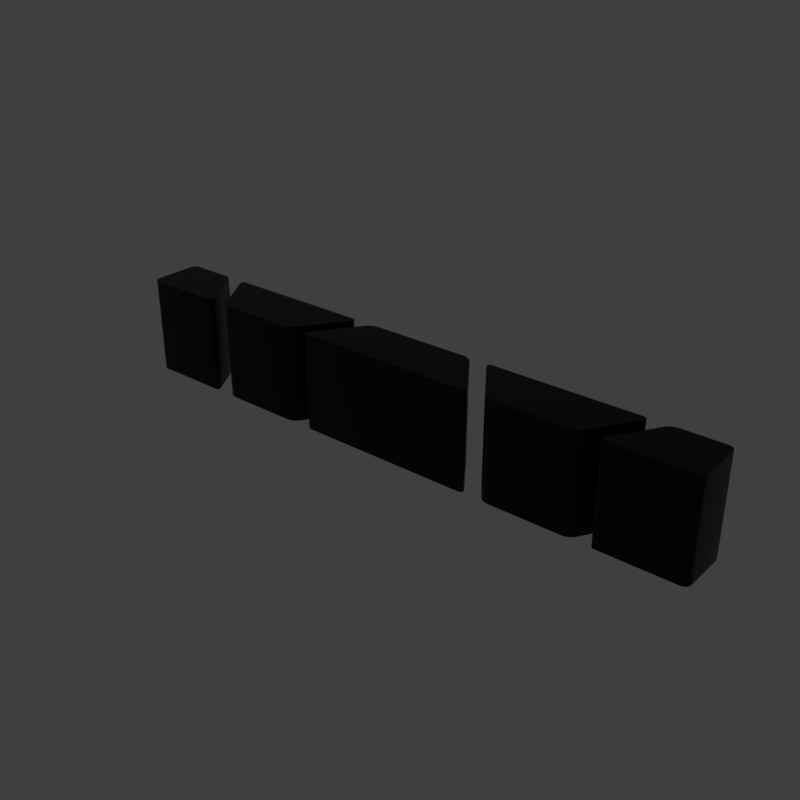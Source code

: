 # Source: diginslg.blend  (saved by Blender 2.79.6; exported with 4.5.12 LTS)
import bpy
from mathutils import Matrix  # noqa: F401  (used for matrix-valued properties, if any)

bpy.ops.wm.read_factory_settings(use_empty=True)
scene = bpy.context.scene
scene.name = 'main'

# ---- collections
col_collection_1 = bpy.data.collections.new('Collection 1'); scene.collection.children.link(col_collection_1)

# ---- materials (node trees are filled in below, after node groups)
mat_prox_alum_060 = bpy.data.materials.new('prox_alum.060')
mat_prox_alum_060.alpha_threshold = 0.0
mat_prox_alum_060.diffuse_color = (0.1933, 0.1933, 0.1933, 1.0)
mat_prox_alum_060.roughness = 0.5
mat_prox_kevlar_060 = bpy.data.materials.new('prox_kevlar.060')
mat_prox_kevlar_060.alpha_threshold = 0.0
mat_prox_kevlar_060.diffuse_color = (0.03737, 0.03737, 0.03737, 1.0)
mat_prox_kevlar_060.roughness = 0.5
mat_prox_rough_plastic_003 = bpy.data.materials.new('prox_rough_plastic.003')
mat_prox_rough_plastic_003.alpha_threshold = 0.0
mat_prox_rough_plastic_003.diffuse_color = (0.1013, 0.1013, 0.1013, 1.0)
mat_prox_rough_plastic_003.roughness = 0.5
mat_prox_easy_spec_060 = bpy.data.materials.new('prox_easy_spec.060')
mat_prox_easy_spec_060.alpha_threshold = 0.0
mat_prox_easy_spec_060.diffuse_color = (0.2791, 0.2791, 0.2791, 1.0)
mat_prox_easy_spec_060.roughness = 0.5
mat_prox_soap_058 = bpy.data.materials.new('prox_soap.058')
mat_prox_soap_058.alpha_threshold = 0.0
mat_prox_soap_058.diffuse_color = (0.8, 0.5447, 0.3018, 1.0)
mat_prox_soap_058.roughness = 0.5
mat_prox_emission_058 = bpy.data.materials.new('prox_emission.058')
mat_prox_emission_058.alpha_threshold = 0.0
mat_prox_emission_058.diffuse_color = (0.3973, 0.7023, 0.9681, 1.0)
mat_prox_emission_058.roughness = 0.5

# ---- node groups
ng_auto_smooth = bpy.data.node_groups.new('Auto Smooth', 'GeometryNodeTree')
_s = ng_auto_smooth.interface.new_socket(name='Geometry', in_out='OUTPUT', socket_type='NodeSocketGeometry')
_s = ng_auto_smooth.interface.new_socket(name='Geometry', in_out='INPUT', socket_type='NodeSocketGeometry')
_s = ng_auto_smooth.interface.new_socket(name='Angle', in_out='INPUT', socket_type='NodeSocketFloat')
_s.subtype = 'ANGLE'
_s.min_value = 0.0
_s.max_value = 3.142
ng_auto_smooth.is_modifier = True
_N = ng_auto_smooth.nodes; _L = ng_auto_smooth.links
n0 = _N.new('NodeGroupOutput'); n0.name = 'Group Output'; n0.location = (480, -100)
n1 = _N.new('NodeGroupInput'); n1.name = 'Group Input'; n1.location = (-420, -300)
n2 = _N.new('NodeGroupInput'); n2.name = 'Group Input.001'; n2.location = (-60, -100)
n3 = _N.new('GeometryNodeSetShadeSmooth'); n3.name = 'Set Shade Smooth'; n3.location = (120, -100)
n3.domain = 'EDGE'
n4 = _N.new('GeometryNodeSetShadeSmooth'); n4.name = 'Set Shade Smooth.001'; n4.location = (300, -100)
n5 = _N.new('GeometryNodeInputMeshEdgeAngle'); n5.name = 'Edge Angle'; n5.location = (-420, -220)
n6 = _N.new('GeometryNodeInputEdgeSmooth'); n6.name = 'Is Edge Smooth'; n6.location = (-60, -160)
n7 = _N.new('GeometryNodeInputShadeSmooth'); n7.name = 'Is Face Smooth'; n7.location = (-240, -340)
n8 = _N.new('FunctionNodeBooleanMath'); n8.name = 'Boolean Math'; n8.location = (-60, -220)
n9 = _N.new('FunctionNodeCompare'); n9.name = 'Compare'; n9.location = (-240, -180)
n9.operation = 'LESS_EQUAL'
_L.new(n5.outputs[0], n9.inputs[0])
_L.new(n4.outputs[0], n0.inputs[0])
_L.new(n1.outputs[1], n9.inputs[1])
_L.new(n9.outputs[0], n8.inputs[0])
_L.new(n7.outputs[0], n8.inputs[1])
_L.new(n2.outputs[0], n3.inputs[0])
_L.new(n6.outputs[0], n3.inputs[1])
_L.new(n3.outputs[0], n4.inputs[0])
_L.new(n8.outputs[0], n3.inputs[2])
n0.is_active_output = True

# ---- material node trees
mat_prox_alum_060.use_nodes = True; mat_prox_alum_060.node_tree.nodes.clear()
_N = mat_prox_alum_060.node_tree.nodes; _L = mat_prox_alum_060.node_tree.links
n0 = _N.new('ShaderNodeOutputMaterial'); n0.name = 'Material Output'; n0.location = (300, 300)
n1 = _N.new('ShaderNodeBsdfPrincipled'); n1.name = 'Principled BSDF'; n1.location = (10, 300)
n1.width = 150
n1.subsurface_method = 'BURLEY'
n1.inputs[0].default_value = (0.3217, 0.3217, 0.3217, 1.0)
n1.inputs[1].default_value = 1.0
n1.inputs[2].default_value = 0.1633
n1.inputs[3].default_value = 1.45
n1.inputs[9].default_value = (1.0, 1.0, 1.0)
n1.inputs[13].default_value = 0.119
n1.inputs[15].default_value = 0.7959
n1.inputs[16].default_value = 0.8299
n1.inputs[24].default_value = 0.1605
_L.new(n1.outputs[0], n0.inputs[0])
n0.is_active_output = True
mat_prox_kevlar_060.use_nodes = True; mat_prox_kevlar_060.node_tree.nodes.clear()
_N = mat_prox_kevlar_060.node_tree.nodes; _L = mat_prox_kevlar_060.node_tree.links
n0 = _N.new('ShaderNodeOutputMaterial'); n0.name = 'Material Output'; n0.location = (300, 300)
n1 = _N.new('ShaderNodeBsdfPrincipled'); n1.name = 'Principled BSDF'; n1.location = (10, 300)
n1.width = 150
n1.subsurface_method = 'BURLEY'
n1.inputs[0].default_value = (0.0, 0.0, 0.0, 1.0)
n1.inputs[2].default_value = 0.3401
n1.inputs[3].default_value = 1.45
n1.inputs[9].default_value = (1.0, 1.0, 1.0)
n1.inputs[13].default_value = 0.2143
_L.new(n1.outputs[0], n0.inputs[0])
n0.is_active_output = True
mat_prox_rough_plastic_003.use_nodes = True; mat_prox_rough_plastic_003.node_tree.nodes.clear()
_N = mat_prox_rough_plastic_003.node_tree.nodes; _L = mat_prox_rough_plastic_003.node_tree.links
n0 = _N.new('ShaderNodeOutputMaterial'); n0.name = 'Material Output'; n0.location = (300, 300)
n1 = _N.new('ShaderNodeBsdfPrincipled'); n1.name = 'Principled BSDF'; n1.location = (10, 300)
n1.width = 150
n1.subsurface_method = 'BURLEY'
n1.inputs[0].default_value = (0.111, 0.09, 0.07, 1.0)
n1.inputs[2].default_value = 0.3673
n1.inputs[3].default_value = 1.45
n1.inputs[9].default_value = (1.0, 1.0, 1.0)
n1.inputs[13].default_value = 0.1803
_L.new(n1.outputs[0], n0.inputs[0])
n0.is_active_output = True
mat_prox_easy_spec_060.use_nodes = True; mat_prox_easy_spec_060.node_tree.nodes.clear()
_N = mat_prox_easy_spec_060.node_tree.nodes; _L = mat_prox_easy_spec_060.node_tree.links
n0 = _N.new('ShaderNodeOutputMaterial'); n0.name = 'Material Output'; n0.location = (300, 300)
n1 = _N.new('ShaderNodeBsdfPrincipled'); n1.name = 'Principled BSDF'; n1.location = (10, 300)
n1.width = 150
n1.subsurface_method = 'BURLEY'
n1.inputs[0].default_value = (0.1372, 0.1372, 0.1372, 1.0)
n1.inputs[2].default_value = 0.2245
n1.inputs[3].default_value = 1.45
n1.inputs[9].default_value = (1.0, 1.0, 1.0)
n1.inputs[13].default_value = 0.09864
n1.inputs[19].default_value = 0.25
_L.new(n1.outputs[0], n0.inputs[0])
n0.is_active_output = True
mat_prox_soap_058.use_nodes = True; mat_prox_soap_058.node_tree.nodes.clear()
_N = mat_prox_soap_058.node_tree.nodes; _L = mat_prox_soap_058.node_tree.links
n0 = _N.new('ShaderNodeOutputMaterial'); n0.name = 'Material Output'; n0.location = (300, 300)
n1 = _N.new('ShaderNodeLayerWeight'); n1.name = 'Layer Weight.001'; n1.location = (-898, 224)
n2 = _N.new('ShaderNodeValToRGB'); n2.name = 'ColorRamp.001'; n2.location = (-744, 215)
n2.color_ramp.interpolation = 'B_SPLINE'
while len(n2.color_ramp.elements) > 1: n2.color_ramp.elements.remove(n2.color_ramp.elements[-1])
n2.color_ramp.elements[0].position = 0.0; n2.color_ramp.elements[0].color = (1.0, 0.0, 0.2363, 1.0)
_e = n2.color_ramp.elements.new(0.1477); _e.color = (0.0, 0.1135, 0.6103, 1.0)
_e = n2.color_ramp.elements.new(0.2773); _e.color = (0.2081, 0.332, 0.6265, 1.0)
_e = n2.color_ramp.elements.new(0.5); _e.color = (0.5089, 0.1741, 0.6181, 1.0)
_e = n2.color_ramp.elements.new(0.6818); _e.color = (0.7544, 0.04821, 0.0, 1.0)
_e = n2.color_ramp.elements.new(0.8511); _e.color = (0.336, 0.5043, 0.1917, 1.0)
_e = n2.color_ramp.elements.new(1.0); _e.color = (0.01772, 0.3483, 1.0, 1.0)
n3 = _N.new('ShaderNodeMix'); n3.name = 'Mix.001'; n3.location = (-424, 179)
n3.data_type = 'RGBA'
n3.inputs[0].default_value = 0.7909
n4 = _N.new('ShaderNodeBsdfPrincipled'); n4.name = 'Principled BSDF.002'; n4.location = (-242, 264)
n4.width = 150
n4.subsurface_method = 'BURLEY'
n4.inputs[2].default_value = 0.525
n4.inputs[3].default_value = 1.45
n4.inputs[9].default_value = (1.0, 1.0, 1.0)
n4.inputs[13].default_value = 0.975
n4.inputs[18].default_value = 1.0
n4.inputs[19].default_value = 0.25
n5 = _N.new('ShaderNodeBsdfGlass'); n5.name = 'Glass BSDF'; n5.location = (-9, 118)
n5.distribution = 'BECKMANN'
n5.inputs[2].default_value = 1.45
n6 = _N.new('ShaderNodeMixShader'); n6.name = 'Mix Shader'; n6.location = (-12, 267)
n6.inputs[0].default_value = 0.4455
_L.new(n1.outputs[1], n2.inputs[0])
_L.new(n2.outputs[0], n3.inputs[6])
_L.new(n4.outputs[0], n6.inputs[1])
_L.new(n3.outputs[2], n4.inputs[0])
_L.new(n5.outputs[0], n6.inputs[2])
_L.new(n2.outputs[0], n5.inputs[0])
_L.new(n6.outputs[0], n0.inputs[0])
n0.is_active_output = True
mat_prox_emission_058.use_nodes = True; mat_prox_emission_058.node_tree.nodes.clear()
_N = mat_prox_emission_058.node_tree.nodes; _L = mat_prox_emission_058.node_tree.links
n0 = _N.new('ShaderNodeOutputMaterial'); n0.name = 'Material Output'; n0.location = (446, 300)
n1 = _N.new('ShaderNodeEmission'); n1.name = 'Emission'; n1.location = (156, 300)
n1.inputs[1].default_value = 4.0
n2 = _N.new('ShaderNodeLayerWeight'); n2.name = 'Layer Weight'; n2.location = (-631, 360)
n3 = _N.new('ShaderNodeValToRGB'); n3.name = 'ColorRamp'; n3.location = (-450, 370)
n3.color_ramp.interpolation = 'B_SPLINE'
while len(n3.color_ramp.elements) > 1: n3.color_ramp.elements.remove(n3.color_ramp.elements[-1])
n3.color_ramp.elements[0].position = 0.1864; n3.color_ramp.elements[0].color = (1.0, 0.02556, 0.0, 1.0)
_e = n3.color_ramp.elements.new(0.8045); _e.color = (1.0, 0.2244, 0.007333, 1.0)
_e = n3.color_ramp.elements.new(0.9909); _e.color = (1.0, 1.0, 1.0, 1.0)
n4 = _N.new('ShaderNodeMix'); n4.name = 'Mix'; n4.location = (-92, 333)
n4.data_type = 'RGBA'
n4.blend_type = 'COLOR'
n4.inputs[0].default_value = 0.8273
_L.new(n2.outputs[1], n3.inputs[0])
_L.new(n1.outputs[0], n0.inputs[0])
_L.new(n4.outputs[2], n1.inputs[0])
_L.new(n3.outputs[0], n4.inputs[7])
n0.is_active_output = True

# ---- world
world_world = bpy.data.worlds.new('World'); scene.world = world_world
world_world.use_nodes = True; world_world.node_tree.nodes.clear()
_N = world_world.node_tree.nodes; _L = world_world.node_tree.links
n0 = _N.new('ShaderNodeOutputWorld'); n0.name = 'World Output'; n0.location = (300, 300)
n1 = _N.new('ShaderNodeBackground'); n1.name = 'Background'; n1.location = (10, 300)
n1.inputs[0].default_value = (0.05, 0.05, 0.05, 1.0)
_L.new(n1.outputs[0], n0.inputs[0])
n0.is_active_output = True
world_world.use_sun_shadow = False
world_world.sun_shadow_jitter_overblur = 0.0

# ---- meshes
me_ap_diginslg = bpy.data.meshes.new('AP_diginslg')
me_ap_diginslg.from_pydata([(-1.965, -0.2392, 0.0), (1.965, -0.2392, 0.0), (-1.965, 0.2392, 0.0), (1.965, 0.2392, 0.0), (-1.933, 0.207, 0.0), (-1.933, -0.207, 0.0), (1.933, -0.207, 0.0), (1.933, 0.207, 0.0), (0.0, 0.0, 0.0)], [], [(5, 4, 2, 0), (6, 5, 0, 1), (7, 6, 1, 3), (4, 7, 3, 2), (5, 6, 8), (6, 7, 8), (7, 4, 8), (4, 5, 8)])
me_ap_diginslg.materials.append(None)
me_ap_diginslg.materials.append(None)
me_ap_diginslg.materials.append(None)
me_ap_diginslg.materials.append(None)
me_ap_diginslg.use_remesh_preserve_volume = False
me_ap_diginslg.use_remesh_preserve_attributes = False
me_ap_diginslg.use_mirror_vertex_groups = False
me_ap_diginslg.update()
me_bb_diginslg = bpy.data.meshes.new('BB_diginslg')
me_bb_diginslg.from_pydata([(-1.907, -0.1305, 0.06625), (-1.856, -0.1816, 0.06625), (-1.905, -0.1458, 0.06598), (-1.897, -0.1603, 0.06598), (-1.886, -0.1719, 0.06598), (-1.871, -0.1793, 0.06598), (-1.389, -0.1816, 0.06627), (-1.361, -0.1305, 0.06627), (-1.375, -0.1796, 0.06586), (-1.362, -0.172, 0.06564), (-1.355, -0.159, 0.06564), (-1.355, -0.144, 0.06586), (-1.528, 0.1421, 0.06631), (-1.598, 0.1815, 0.06631), (-1.538, 0.1543, 0.06617), (-1.551, 0.1654, 0.06621), (-1.567, 0.174, 0.06621), (-1.583, 0.1797, 0.06617), (-1.856, 0.1816, 0.06625), (-1.907, 0.1305, 0.06625), (-1.871, 0.1793, 0.06598), (-1.886, 0.1719, 0.06598), (-1.897, 0.1603, 0.06598), (-1.905, 0.1458, 0.06598), (1.856, -0.1816, 0.06625), (1.907, -0.1305, 0.06625), (1.871, -0.1793, 0.06598), (1.886, -0.1719, 0.06598), (1.897, -0.1603, 0.06598), (1.905, -0.1458, 0.06598), (1.907, 0.1305, 0.06625), (1.856, 0.1816, 0.06625), (1.905, 0.1458, 0.06598), (1.897, 0.1603, 0.06598), (1.886, 0.1719, 0.06598), (1.871, 0.1793, 0.06598), (1.598, 0.1815, 0.06631), (1.528, 0.1421, 0.06631), (1.583, 0.1797, 0.06617), (1.567, 0.174, 0.06621), (1.551, 0.1654, 0.06621), (1.538, 0.1543, 0.06617), (1.361, -0.1305, 0.06627), (1.389, -0.1816, 0.06627), (1.355, -0.144, 0.06586), (1.355, -0.159, 0.06564), (1.362, -0.172, 0.06564), (1.375, -0.1796, 0.06586), (-1.272, -0.1421, 0.06631), (-1.201, -0.1815, 0.06631), (-1.262, -0.1543, 0.06617), (-1.249, -0.1654, 0.06621), (-1.233, -0.174, 0.06621), (-1.217, -0.1797, 0.06617), (-0.7382, -0.1815, 0.06632), (-0.6662, -0.1437, 0.06632), (-0.7227, -0.1798, 0.06619), (-0.7061, -0.1743, 0.06623), (-0.6903, -0.166, 0.06623), (-0.6764, -0.1554, 0.06619), (-0.4771, 0.1312, 0.06628), (-0.5036, 0.1816, 0.06628), (-0.4705, 0.1442, 0.06585), (-0.4695, 0.159, 0.0656), (-0.4764, 0.1721, 0.0656), (-0.4891, 0.1797, 0.06585), (-1.411, 0.1816, 0.06627), (-1.439, 0.1305, 0.06627), (-1.425, 0.1796, 0.06586), (-1.438, 0.172, 0.06564), (-1.445, 0.159, 0.06564), (-1.445, 0.144, 0.06586), (1.201, -0.1815, 0.06631), (1.272, -0.1421, 0.06631), (1.217, -0.1797, 0.06617), (1.233, -0.174, 0.06621), (1.249, -0.1654, 0.06621), (1.262, -0.1543, 0.06617), (1.439, 0.1305, 0.06627), (1.411, 0.1816, 0.06627), (1.445, 0.144, 0.06586), (1.445, 0.159, 0.06564), (1.438, 0.172, 0.06564), (1.425, 0.1796, 0.06586), (0.5036, 0.1816, 0.06628), (0.4771, 0.1312, 0.06628), (0.4891, 0.1797, 0.06585), (0.4764, 0.1721, 0.0656), (0.4695, 0.159, 0.0656), (0.4705, 0.1442, 0.06585), (0.6662, -0.1437, 0.06632), (0.7382, -0.1815, 0.06632), (0.6764, -0.1554, 0.06619), (0.6903, -0.166, 0.06623), (0.7061, -0.1743, 0.06623), (0.7227, -0.1798, 0.06619), (0.5465, -0.1816, 0.06628), (0.573, -0.1312, 0.06628), (0.561, -0.1797, 0.06585), (0.5738, -0.1721, 0.0656), (0.5807, -0.159, 0.0656), (0.5797, -0.1442, 0.06585), (0.384, 0.1437, 0.06632), (0.312, 0.1815, 0.06632), (0.3738, 0.1554, 0.06619), (0.3599, 0.166, 0.06623), (0.3441, 0.1743, 0.06623), (0.3275, 0.1798, 0.06619), (-0.312, 0.1815, 0.06632), (-0.384, 0.1437, 0.06632), (-0.3275, 0.1798, 0.06619), (-0.3441, 0.1743, 0.06623), (-0.3599, 0.166, 0.06623), (-0.3738, 0.1554, 0.06619), (-0.573, -0.1312, 0.06628), (-0.5465, -0.1816, 0.06628), (-0.5797, -0.1442, 0.06585), (-0.5807, -0.159, 0.0656), (-0.5738, -0.1721, 0.0656), (-0.561, -0.1797, 0.06585), (-1.907, 0.1305, -0.6511), (-1.856, 0.1816, -0.6511), (-1.905, 0.1458, -0.6508), (-1.897, 0.1603, -0.6508), (-1.886, 0.1719, -0.6508), (-1.871, 0.1793, -0.6508), (-1.856, -0.1816, -0.6511), (-1.907, -0.1305, -0.6511), (-1.871, -0.1793, -0.6508), (-1.886, -0.1719, -0.6508), (-1.897, -0.1603, -0.6508), (-1.905, -0.1458, -0.6508), (1.856, 0.1816, -0.6511), (1.907, 0.1305, -0.6511), (1.871, 0.1793, -0.6508), (1.886, 0.1719, -0.6508), (1.897, 0.1603, -0.6508), (1.905, 0.1458, -0.6508), (1.907, -0.1305, -0.6511), (1.856, -0.1816, -0.6511), (1.905, -0.1458, -0.6508), (1.897, -0.1603, -0.6508), (1.886, -0.1719, -0.6508), (1.871, -0.1793, -0.6508), (1.389, -0.1816, -0.6511), (1.361, -0.1305, -0.6511), (1.375, -0.1796, -0.6507), (1.362, -0.172, -0.6505), (1.355, -0.159, -0.6505), (1.355, -0.144, -0.6507), (-1.598, 0.1815, -0.6512), (-1.528, 0.1421, -0.6512), (-1.583, 0.1797, -0.651), (-1.567, 0.174, -0.6511), (-1.551, 0.1654, -0.6511), (-1.538, 0.1543, -0.651), (-1.361, -0.1305, -0.6511), (-1.389, -0.1816, -0.6511), (-1.355, -0.144, -0.6507), (-1.355, -0.159, -0.6505), (-1.362, -0.172, -0.6505), (-1.375, -0.1796, -0.6507), (-1.201, -0.1815, -0.6512), (-1.272, -0.1421, -0.6512), (-1.217, -0.1797, -0.651), (-1.233, -0.174, -0.6511), (-1.249, -0.1654, -0.6511), (-1.262, -0.1543, -0.651), (-0.6662, -0.1437, -0.6512), (-0.7382, -0.1815, -0.6512), (-0.6764, -0.1554, -0.651), (-0.6903, -0.166, -0.6511), (-0.7061, -0.1743, -0.6511), (-0.7227, -0.1798, -0.651), (-0.5036, 0.1816, -0.6511), (-0.4771, 0.1312, -0.6511), (-0.4891, 0.1797, -0.6507), (-0.4764, 0.1721, -0.6504), (-0.4695, 0.159, -0.6504), (-0.4705, 0.1442, -0.6507), (-1.439, 0.1305, -0.6511), (-1.411, 0.1816, -0.6511), (-1.445, 0.144, -0.6507), (-1.445, 0.159, -0.6505), (-1.438, 0.172, -0.6505), (-1.425, 0.1796, -0.6507), (1.528, 0.1421, -0.6512), (1.598, 0.1815, -0.6512), (1.538, 0.1543, -0.651), (1.551, 0.1654, -0.6511), (1.567, 0.174, -0.6511), (1.583, 0.1797, -0.651), (1.272, -0.1421, -0.6512), (1.201, -0.1815, -0.6512), (1.262, -0.1543, -0.651), (1.249, -0.1654, -0.6511), (1.233, -0.174, -0.6511), (1.217, -0.1797, -0.651), (0.7382, -0.1815, -0.6512), (0.6662, -0.1437, -0.6512), (0.7227, -0.1798, -0.651), (0.7061, -0.1743, -0.6511), (0.6903, -0.166, -0.6511), (0.6764, -0.1554, -0.651), (0.4771, 0.1312, -0.6511), (0.5036, 0.1816, -0.6511), (0.4705, 0.1442, -0.6507), (0.4695, 0.159, -0.6504), (0.4764, 0.1721, -0.6504), (0.4891, 0.1797, -0.6507), (1.411, 0.1816, -0.6511), (1.439, 0.1305, -0.6511), (1.425, 0.1796, -0.6507), (1.438, 0.172, -0.6505), (1.445, 0.159, -0.6505), (1.445, 0.144, -0.6507), (-0.384, 0.1437, -0.6512), (-0.312, 0.1815, -0.6512), (-0.3738, 0.1554, -0.651), (-0.3599, 0.166, -0.6511), (-0.3441, 0.1743, -0.6511), (-0.3275, 0.1798, -0.651), (0.312, 0.1815, -0.6512), (0.384, 0.1437, -0.6512), (0.3275, 0.1798, -0.651), (0.3441, 0.1743, -0.6511), (0.3599, 0.166, -0.6511), (0.3738, 0.1554, -0.651), (0.573, -0.1312, -0.6511), (0.5465, -0.1816, -0.6511), (0.5797, -0.1442, -0.6507), (0.5807, -0.159, -0.6504), (0.5738, -0.1721, -0.6504), (0.561, -0.1797, -0.6507), (-0.5465, -0.1816, -0.6511), (-0.573, -0.1312, -0.6511), (-0.561, -0.1797, -0.6507), (-0.5738, -0.1721, -0.6504), (-0.5807, -0.159, -0.6504), (-0.5797, -0.1442, -0.6507)], [], [(1, 126, 157, 6), (43, 144, 139, 24), (67, 180, 163, 48), (73, 192, 211, 78), (97, 228, 223, 102), (138, 140, 141, 142, 143, 139, 144, 146, 147, 148, 149, 145, 186, 188, 189, 190, 191, 187, 132, 134, 135, 136, 137, 133), (162, 164, 165, 166, 167, 163, 180, 182, 183, 184, 185, 181, 174, 176, 177, 178, 179, 175, 168, 170, 171, 172, 173, 169), (192, 194, 195, 196, 197, 193, 198, 200, 201, 202, 203, 199, 204, 206, 207, 208, 209, 205, 210, 212, 213, 214, 215, 211), (228, 230, 231, 232, 233, 229, 234, 236, 237, 238, 239, 235, 216, 218, 219, 220, 221, 217, 222, 224, 225, 226, 227, 223), (49, 162, 169, 54), (37, 186, 145, 42), (0, 2, 3, 4, 5, 1, 6, 8, 9, 10, 11, 7, 12, 14, 15, 16, 17, 13, 18, 20, 21, 22, 23, 19), (61, 174, 181, 66), (72, 74, 75, 76, 77, 73, 78, 80, 81, 82, 83, 79, 84, 86, 87, 88, 89, 85, 90, 92, 93, 94, 95, 91), (31, 132, 187, 36), (79, 210, 205, 84), (85, 204, 199, 90), (25, 138, 133, 30), (115, 234, 229, 96), (109, 216, 235, 114), (24, 26, 27, 28, 29, 25, 30, 32, 33, 34, 35, 31, 36, 38, 39, 40, 41, 37, 42, 44, 45, 46, 47, 43), (103, 222, 217, 108), (96, 98, 99, 100, 101, 97, 102, 104, 105, 106, 107, 103, 108, 110, 111, 112, 113, 109, 114, 116, 117, 118, 119, 115), (7, 156, 151, 12), (126, 128, 129, 130, 131, 127, 120, 122, 123, 124, 125, 121, 150, 152, 153, 154, 155, 151, 156, 158, 159, 160, 161, 157), (13, 150, 121, 18), (55, 168, 175, 60), (48, 50, 51, 52, 53, 49, 54, 56, 57, 58, 59, 55, 60, 62, 63, 64, 65, 61, 66, 68, 69, 70, 71, 67), (91, 198, 193, 72), (48, 163, 167, 50), (50, 167, 166, 51), (51, 166, 165, 52), (52, 165, 164, 53), (53, 164, 162, 49), (180, 67, 71, 182), (182, 71, 70, 183), (183, 70, 69, 184), (184, 69, 68, 185), (185, 68, 66, 181), (36, 187, 191, 38), (38, 191, 190, 39), (39, 190, 189, 40), (40, 189, 188, 41), (41, 188, 186, 37), (132, 31, 35, 134), (134, 35, 34, 135), (135, 34, 33, 136), (136, 33, 32, 137), (137, 32, 30, 133), (0, 127, 131, 2), (2, 131, 130, 3), (3, 130, 129, 4), (4, 129, 128, 5), (5, 128, 126, 1), (120, 19, 23, 122), (122, 23, 22, 123), (123, 22, 21, 124), (124, 21, 20, 125), (125, 20, 18, 121), (60, 175, 179, 62), (62, 179, 178, 63), (63, 178, 177, 64), (64, 177, 176, 65), (65, 176, 174, 61), (168, 55, 59, 170), (170, 59, 58, 171), (171, 58, 57, 172), (172, 57, 56, 173), (173, 56, 54, 169), (72, 193, 197, 74), (74, 197, 196, 75), (75, 196, 195, 76), (76, 195, 194, 77), (77, 194, 192, 73), (198, 91, 95, 200), (200, 95, 94, 201), (201, 94, 93, 202), (202, 93, 92, 203), (203, 92, 90, 199), (138, 25, 29, 140), (140, 29, 28, 141), (141, 28, 27, 142), (142, 27, 26, 143), (143, 26, 24, 139), (78, 211, 215, 80), (80, 215, 214, 81), (81, 214, 213, 82), (82, 213, 212, 83), (83, 212, 210, 79), (84, 205, 209, 86), (86, 209, 208, 87), (87, 208, 207, 88), (88, 207, 206, 89), (89, 206, 204, 85), (144, 43, 47, 146), (146, 47, 46, 147), (147, 46, 45, 148), (148, 45, 44, 149), (149, 44, 42, 145), (108, 217, 221, 110), (110, 221, 220, 111), (111, 220, 219, 112), (112, 219, 218, 113), (113, 218, 216, 109), (222, 103, 107, 224), (224, 107, 106, 225), (225, 106, 105, 226), (226, 105, 104, 227), (227, 104, 102, 223), (150, 13, 17, 152), (152, 17, 16, 153), (153, 16, 15, 154), (154, 15, 14, 155), (155, 14, 12, 151), (228, 97, 101, 230), (230, 101, 100, 231), (231, 100, 99, 232), (232, 99, 98, 233), (233, 98, 96, 229), (234, 115, 119, 236), (236, 119, 118, 237), (237, 118, 117, 238), (238, 117, 116, 239), (239, 116, 114, 235), (6, 157, 161, 8), (8, 161, 160, 9), (9, 160, 159, 10), (10, 159, 158, 11), (11, 158, 156, 7), (19, 120, 127, 0)])
me_bb_diginslg.polygons.foreach_set('use_smooth', [True] * 130)
me_bb_diginslg.polygons.foreach_set('material_index', [1, 1, 1, 1, 1, 1, 1, 1, 1, 1, 1, 1, 1, 1, 1, 1, 1, 1, 1, 1, 1, 1, 1, 1, 1, 1, 1, 1, 1, 1, 1, 1, 1, 1, 1, 1, 1, 1, 1, 1, 1, 1, 1, 1, 1, 1, 1, 1, 1, 1, 1, 1, 1, 1, 1, 1, 1, 1, 1, 1, 1, 1, 1, 1, 1, 1, 1, 1, 1, 1, 1, 1, 1, 1, 1, 1, 1, 1, 1, 1, 1, 1, 1, 1, 1, 1, 1, 1, 1, 1, 1, 1, 1, 1, 1, 1, 1, 1, 1, 1, 1, 1, 1, 1, 1, 1, 1, 1, 1, 1, 1, 1, 1, 1, 1, 1, 1, 1, 1, 1, 1, 1, 1, 1, 1, 1, 1, 1, 1, 1])
_k = set([(0, 2), (0, 19), (1, 5), (1, 6), (2, 3), (3, 4), (4, 5), (6, 8), (7, 11), (7, 12), (8, 9), (9, 10), (9, 160), (10, 11), (10, 159), (12, 14), (13, 17), (13, 18), (14, 15), (15, 16), (16, 17), (18, 20), (19, 23), (20, 21), (21, 22), (22, 23), (24, 26), (24, 43), (25, 29), (25, 30), (26, 27), (27, 28), (28, 29), (30, 32), (31, 35), (31, 36), (32, 33), (33, 34), (34, 35), (36, 38), (37, 41), (37, 42), (38, 39), (39, 40), (40, 41), (42, 44), (43, 47), (44, 45), (45, 46), (45, 148), (46, 47), (46, 147), (48, 50), (48, 67), (49, 53), (49, 54), (50, 51), (51, 52), (52, 53), (54, 56), (55, 59), (55, 60), (56, 57), (57, 58), (58, 59), (60, 62), (61, 65), (61, 66), (62, 63), (63, 64), (63, 178), (64, 65), (64, 177), (66, 68), (67, 71), (68, 69), (69, 70), (69, 184), (70, 71), (70, 183), (72, 74), (72, 91), (73, 77), (73, 78), (74, 75), (75, 76), (76, 77), (78, 80), (79, 83), (79, 84), (80, 81), (81, 82), (81, 214), (82, 83), (82, 213), (84, 86), (85, 89), (85, 90), (86, 87), (87, 88), (87, 208), (88, 89), (88, 207), (90, 92), (91, 95), (92, 93), (93, 94), (94, 95), (96, 98), (96, 115), (97, 101), (97, 102), (98, 99), (99, 100), (99, 232), (100, 101), (100, 231), (102, 104), (103, 107), (103, 108), (104, 105), (105, 106), (106, 107), (108, 110), (109, 113), (109, 114), (110, 111), (111, 112), (112, 113), (114, 116), (115, 119), (116, 117), (117, 118), (117, 238), (118, 119), (118, 237), (120, 122), (120, 127), (121, 125), (121, 150), (122, 123), (123, 124), (124, 125), (126, 128), (126, 157), (127, 131), (128, 129), (129, 130), (130, 131), (132, 134), (132, 187), (133, 137), (133, 138), (134, 135), (135, 136), (136, 137), (138, 140), (139, 143), (139, 144), (140, 141), (141, 142), (142, 143), (144, 146), (145, 149), (145, 186), (146, 147), (147, 148), (148, 149), (150, 152), (151, 155), (151, 156), (152, 153), (153, 154), (154, 155), (156, 158), (157, 161), (158, 159), (159, 160), (160, 161), (162, 164), (162, 169), (163, 167), (163, 180), (164, 165), (165, 166), (166, 167), (168, 170), (168, 175), (169, 173), (170, 171), (171, 172), (172, 173), (174, 176), (174, 181), (175, 179), (176, 177), (177, 178), (178, 179), (180, 182), (181, 185), (182, 183), (183, 184), (184, 185), (186, 188), (187, 191), (188, 189), (189, 190), (190, 191), (192, 194), (192, 211), (193, 197), (193, 198), (194, 195), (195, 196), (196, 197), (198, 200), (199, 203), (199, 204), (200, 201), (201, 202), (202, 203), (204, 206), (205, 209), (205, 210), (206, 207), (207, 208), (208, 209), (210, 212), (211, 215), (212, 213), (213, 214), (214, 215), (216, 218), (216, 235), (217, 221), (217, 222), (218, 219), (219, 220), (220, 221), (222, 224), (223, 227), (223, 228), (224, 225), (225, 226), (226, 227), (228, 230), (229, 233), (229, 234), (230, 231), (231, 232), (232, 233), (234, 236), (235, 239), (236, 237), (237, 238), (238, 239)])
me_bb_diginslg.attributes.new('sharp_edge', 'BOOLEAN', 'EDGE').data.foreach_set('value', [ (min(e.vertices), max(e.vertices)) in _k for e in me_bb_diginslg.edges])
_k = {(48, 50): 1.0, (163, 167): 1.0, (50, 51): 1.0, (166, 167): 1.0, (51, 52): 1.0, (165, 166): 1.0, (52, 53): 1.0, (164, 165): 1.0, (49, 53): 1.0, (162, 164): 1.0, (180, 182): 1.0, (67, 71): 1.0, (182, 183): 1.0, (70, 71): 1.0, (70, 183): 1.0, (183, 184): 1.0, (69, 70): 1.0, (69, 184): 1.0, (184, 185): 1.0, (68, 69): 1.0, (181, 185): 1.0, (66, 68): 1.0, (36, 38): 1.0, (187, 191): 1.0, (38, 39): 1.0, (190, 191): 1.0, (39, 40): 1.0, (189, 190): 1.0, (40, 41): 1.0, (188, 189): 1.0, (37, 41): 1.0, (186, 188): 1.0, (132, 134): 1.0, (31, 35): 1.0, (134, 135): 1.0, (34, 35): 1.0, (135, 136): 1.0, (33, 34): 1.0, (136, 137): 1.0, (32, 33): 1.0, (133, 137): 1.0, (30, 32): 1.0, (0, 2): 1.0, (127, 131): 1.0, (2, 3): 1.0, (130, 131): 1.0, (3, 4): 1.0, (129, 130): 1.0, (4, 5): 1.0, (128, 129): 1.0, (1, 5): 1.0, (126, 128): 1.0, (120, 122): 1.0, (19, 23): 1.0, (122, 123): 1.0, (22, 23): 1.0, (123, 124): 1.0, (21, 22): 1.0, (124, 125): 1.0, (20, 21): 1.0, (121, 125): 1.0, (18, 20): 1.0, (60, 62): 1.0, (175, 179): 1.0, (62, 63): 1.0, (178, 179): 1.0, (63, 178): 1.0, (63, 64): 1.0, (177, 178): 1.0, (64, 177): 1.0, (64, 65): 1.0, (176, 177): 1.0, (61, 65): 1.0, (174, 176): 1.0, (168, 170): 1.0, (55, 59): 1.0, (170, 171): 1.0, (58, 59): 1.0, (171, 172): 1.0, (57, 58): 1.0, (172, 173): 1.0, (56, 57): 1.0, (169, 173): 1.0, (54, 56): 1.0, (72, 74): 1.0, (193, 197): 1.0, (74, 75): 1.0, (196, 197): 1.0, (75, 76): 1.0, (195, 196): 1.0, (76, 77): 1.0, (194, 195): 1.0, (73, 77): 1.0, (192, 194): 1.0, (198, 200): 1.0, (91, 95): 1.0, (200, 201): 1.0, (94, 95): 1.0, (201, 202): 1.0, (93, 94): 1.0, (202, 203): 1.0, (92, 93): 1.0, (199, 203): 1.0, (90, 92): 1.0, (138, 140): 1.0, (25, 29): 1.0, (140, 141): 1.0, (28, 29): 1.0, (141, 142): 1.0, (27, 28): 1.0, (142, 143): 1.0, (26, 27): 1.0, (139, 143): 1.0, (24, 26): 1.0, (78, 80): 1.0, (211, 215): 1.0, (80, 81): 1.0, (214, 215): 1.0, (81, 214): 1.0, (81, 82): 1.0, (213, 214): 1.0, (82, 213): 1.0, (82, 83): 1.0, (212, 213): 1.0, (79, 83): 1.0, (210, 212): 1.0, (84, 86): 1.0, (205, 209): 1.0, (86, 87): 1.0, (208, 209): 1.0, (87, 208): 1.0, (87, 88): 1.0, (207, 208): 1.0, (88, 207): 1.0, (88, 89): 1.0, (206, 207): 1.0, (85, 89): 1.0, (204, 206): 1.0, (144, 146): 1.0, (43, 47): 1.0, (146, 147): 1.0, (46, 47): 1.0, (46, 147): 1.0, (147, 148): 1.0, (45, 46): 1.0, (45, 148): 1.0, (148, 149): 1.0, (44, 45): 1.0, (145, 149): 1.0, (42, 44): 1.0, (108, 110): 1.0, (217, 221): 1.0, (110, 111): 1.0, (220, 221): 1.0, (111, 112): 1.0, (219, 220): 1.0, (112, 113): 1.0, (218, 219): 1.0, (109, 113): 1.0, (216, 218): 1.0, (222, 224): 1.0, (103, 107): 1.0, (224, 225): 1.0, (106, 107): 1.0, (225, 226): 1.0, (105, 106): 1.0, (226, 227): 1.0, (104, 105): 1.0, (223, 227): 1.0, (102, 104): 1.0, (150, 152): 1.0, (13, 17): 1.0, (152, 153): 1.0, (16, 17): 1.0, (153, 154): 1.0, (15, 16): 1.0, (154, 155): 1.0, (14, 15): 1.0, (151, 155): 1.0, (12, 14): 1.0, (228, 230): 1.0, (97, 101): 1.0, (230, 231): 1.0, (100, 101): 1.0, (100, 231): 1.0, (231, 232): 1.0, (99, 100): 1.0, (99, 232): 1.0, (232, 233): 1.0, (98, 99): 1.0, (229, 233): 1.0, (96, 98): 1.0, (234, 236): 1.0, (115, 119): 1.0, (236, 237): 1.0, (118, 119): 1.0, (118, 237): 1.0, (237, 238): 1.0, (117, 118): 1.0, (117, 238): 1.0, (238, 239): 1.0, (116, 117): 1.0, (235, 239): 1.0, (114, 116): 1.0, (6, 8): 1.0, (157, 161): 1.0, (8, 9): 1.0, (160, 161): 1.0, (9, 160): 1.0, (9, 10): 1.0, (159, 160): 1.0, (10, 159): 1.0, (10, 11): 1.0, (158, 159): 1.0, (7, 11): 1.0, (156, 158): 1.0, (0, 19): 1.0, (120, 127): 1.0, (1, 6): 1.0, (7, 12): 1.0, (13, 18): 1.0, (126, 157): 1.0, (151, 156): 1.0, (121, 150): 1.0, (24, 43): 1.0, (25, 30): 1.0, (31, 36): 1.0, (37, 42): 1.0, (139, 144): 1.0, (133, 138): 1.0, (132, 187): 1.0, (145, 186): 1.0, (48, 67): 1.0, (49, 54): 1.0, (55, 60): 1.0, (61, 66): 1.0, (163, 180): 1.0, (162, 169): 1.0, (168, 175): 1.0, (174, 181): 1.0, (72, 91): 1.0, (193, 198): 1.0, (73, 78): 1.0, (79, 84): 1.0, (85, 90): 1.0, (192, 211): 1.0, (205, 210): 1.0, (199, 204): 1.0, (96, 115): 1.0, (229, 234): 1.0, (97, 102): 1.0, (103, 108): 1.0, (109, 114): 1.0, (223, 228): 1.0, (217, 222): 1.0, (216, 235): 1.0}
me_bb_diginslg.attributes.new('crease_edge', 'FLOAT', 'EDGE').data.foreach_set('value', [_k.get((min(e.vertices), max(e.vertices)), 0.0) for e in me_bb_diginslg.edges])
me_bb_diginslg.materials.append(None)
me_bb_diginslg.materials.append(None)
me_bb_diginslg.materials.append(None)
me_bb_diginslg.materials.append(None)
me_bb_diginslg.use_remesh_preserve_volume = False
me_bb_diginslg.use_remesh_preserve_attributes = False
me_bb_diginslg.use_mirror_vertex_groups = False
me_bb_diginslg.update()
me_ob_diginslg = bpy.data.meshes.new('OB_diginslg')
me_ob_diginslg.from_pydata([(-1.896, -0.1296, 0.0), (-1.855, -0.1704, 0.0), (-1.894, -0.1422, 0.0), (-1.888, -0.1536, 0.0), (-1.879, -0.1626, 0.0), (-1.868, -0.1684, 0.0), (-1.39, -0.1704, 0.0), (-1.371, -0.1357, 0.0), (-1.379, -0.1687, 0.0), (-1.37, -0.1638, 0.0), (-1.366, -0.1561, 0.0), (-1.366, -0.1464, 0.0), (-1.537, 0.1357, 0.0), (-1.599, 0.1704, 0.0), (-1.546, 0.1464, 0.0), (-1.557, 0.1561, 0.0), (-1.571, 0.1638, 0.0), (-1.586, 0.1687, 0.0), (-1.855, 0.1704, 0.0), (-1.896, 0.1296, 0.0), (-1.868, 0.1684, 0.0), (-1.879, 0.1626, 0.0), (-1.888, 0.1536, 0.0), (-1.894, 0.1422, 0.0), (1.855, -0.1704, 0.0), (1.896, -0.1296, 0.0), (1.868, -0.1684, 0.0), (1.879, -0.1626, 0.0), (1.888, -0.1536, 0.0), (1.894, -0.1422, 0.0), (1.896, 0.1296, 0.0), (1.855, 0.1704, 0.0), (1.894, 0.1422, 0.0), (1.888, 0.1536, 0.0), (1.879, 0.1626, 0.0), (1.868, 0.1684, 0.0), (1.599, 0.1704, 0.0), (1.537, 0.1357, 0.0), (1.586, 0.1687, 0.0), (1.571, 0.1638, 0.0), (1.557, 0.1561, 0.0), (1.546, 0.1464, 0.0), (1.371, -0.1357, 0.0), (1.39, -0.1704, 0.0), (1.366, -0.1464, 0.0), (1.366, -0.1561, 0.0), (1.37, -0.1638, 0.0), (1.379, -0.1687, 0.0), (-1.263, -0.1357, 0.0), (-1.201, -0.1704, 0.0), (-1.254, -0.1464, 0.0), (-1.243, -0.1561, 0.0), (-1.229, -0.1638, 0.0), (-1.214, -0.1687, 0.0), (-0.7388, -0.1704, 0.0), (-0.675, -0.1368, 0.0), (-0.7251, -0.1688, 0.0), (-0.7105, -0.164, 0.0), (-0.6963, -0.1566, 0.0), (-0.6841, -0.1472, 0.0), (-0.4868, 0.1368, 0.0), (-0.5044, 0.1704, 0.0), (-0.4816, 0.1472, 0.0), (-0.481, 0.1566, 0.0), (-0.4849, 0.164, 0.0), (-0.493, 0.1688, 0.0), (-1.41, 0.1704, 0.0), (-1.429, 0.1357, 0.0), (-1.421, 0.1687, 0.0), (-1.43, 0.1638, 0.0), (-1.434, 0.1561, 0.0), (-1.434, 0.1464, 0.0), (1.201, -0.1704, 0.0), (1.263, -0.1357, 0.0), (1.214, -0.1687, 0.0), (1.229, -0.1638, 0.0), (1.243, -0.1561, 0.0), (1.254, -0.1464, 0.0), (1.429, 0.1357, 0.0), (1.41, 0.1704, 0.0), (1.434, 0.1464, 0.0), (1.434, 0.1561, 0.0), (1.43, 0.1638, 0.0), (1.421, 0.1687, 0.0), (0.5044, 0.1704, 0.0), (0.4868, 0.1368, 0.0), (0.493, 0.1688, 0.0), (0.4849, 0.164, 0.0), (0.481, 0.1566, 0.0), (0.4816, 0.1472, 0.0), (0.675, -0.1368, 0.0), (0.7388, -0.1704, 0.0), (0.6841, -0.1472, 0.0), (0.6963, -0.1566, 0.0), (0.7105, -0.164, 0.0), (0.7251, -0.1688, 0.0), (0.5457, -0.1704, 0.0), (0.5634, -0.1368, 0.0), (0.5572, -0.1688, 0.0), (0.5653, -0.164, 0.0), (0.5692, -0.1566, 0.0), (0.5685, -0.1472, 0.0), (0.3752, 0.1368, 0.0), (0.3113, 0.1704, 0.0), (0.3661, 0.1472, 0.0), (0.3538, 0.1566, 0.0), (0.3397, 0.164, 0.0), (0.3251, 0.1688, 0.0), (-0.3113, 0.1704, 0.0), (-0.3752, 0.1368, 0.0), (-0.3251, 0.1688, 0.0), (-0.3397, 0.164, 0.0), (-0.3538, 0.1566, 0.0), (-0.3661, 0.1472, 0.0), (-0.5634, -0.1368, 0.0), (-0.5457, -0.1704, 0.0), (-0.5685, -0.1472, 0.0), (-0.5692, -0.1566, 0.0), (-0.5653, -0.164, 0.0), (-0.5572, -0.1688, 0.0), (-1.896, 0.1296, -0.6136), (-1.855, 0.1704, -0.6136), (-1.894, 0.1422, -0.6136), (-1.888, 0.1536, -0.6136), (-1.879, 0.1626, -0.6136), (-1.868, 0.1684, -0.6136), (-1.855, -0.1704, -0.6136), (-1.896, -0.1296, -0.6136), (-1.868, -0.1684, -0.6136), (-1.879, -0.1626, -0.6136), (-1.888, -0.1536, -0.6136), (-1.894, -0.1422, -0.6136), (1.855, 0.1704, -0.6136), (1.896, 0.1296, -0.6136), (1.868, 0.1684, -0.6136), (1.879, 0.1626, -0.6136), (1.888, 0.1536, -0.6136), (1.894, 0.1422, -0.6136), (1.896, -0.1296, -0.6136), (1.855, -0.1704, -0.6136), (1.894, -0.1422, -0.6136), (1.888, -0.1536, -0.6136), (1.879, -0.1626, -0.6136), (1.868, -0.1684, -0.6136), (1.39, -0.1704, -0.6136), (1.371, -0.1357, -0.6136), (1.379, -0.1687, -0.6136), (1.37, -0.1638, -0.6136), (1.366, -0.1561, -0.6136), (1.366, -0.1464, -0.6136), (-1.599, 0.1704, -0.6136), (-1.537, 0.1357, -0.6136), (-1.586, 0.1687, -0.6136), (-1.571, 0.1638, -0.6136), (-1.557, 0.1561, -0.6136), (-1.546, 0.1464, -0.6136), (-1.371, -0.1357, -0.6136), (-1.39, -0.1704, -0.6136), (-1.366, -0.1464, -0.6136), (-1.366, -0.1561, -0.6136), (-1.37, -0.1638, -0.6136), (-1.379, -0.1687, -0.6136), (-1.201, -0.1704, -0.6136), (-1.263, -0.1357, -0.6136), (-1.214, -0.1687, -0.6136), (-1.229, -0.1638, -0.6136), (-1.243, -0.1561, -0.6136), (-1.254, -0.1464, -0.6136), (-0.675, -0.1368, -0.6136), (-0.7388, -0.1704, -0.6136), (-0.6841, -0.1472, -0.6136), (-0.6963, -0.1566, -0.6136), (-0.7105, -0.164, -0.6136), (-0.7251, -0.1688, -0.6136), (-0.5044, 0.1704, -0.6136), (-0.4868, 0.1368, -0.6136), (-0.493, 0.1688, -0.6136), (-0.4849, 0.164, -0.6136), (-0.481, 0.1566, -0.6136), (-0.4816, 0.1472, -0.6136), (-1.429, 0.1357, -0.6136), (-1.41, 0.1704, -0.6136), (-1.434, 0.1464, -0.6136), (-1.434, 0.1561, -0.6136), (-1.43, 0.1638, -0.6136), (-1.421, 0.1687, -0.6136), (1.537, 0.1357, -0.6136), (1.599, 0.1704, -0.6136), (1.546, 0.1464, -0.6136), (1.557, 0.1561, -0.6136), (1.571, 0.1638, -0.6136), (1.586, 0.1687, -0.6136), (1.263, -0.1357, -0.6136), (1.201, -0.1704, -0.6136), (1.254, -0.1464, -0.6136), (1.243, -0.1561, -0.6136), (1.229, -0.1638, -0.6136), (1.214, -0.1687, -0.6136), (0.7388, -0.1704, -0.6136), (0.675, -0.1368, -0.6136), (0.7251, -0.1688, -0.6136), (0.7105, -0.164, -0.6136), (0.6963, -0.1566, -0.6136), (0.6841, -0.1472, -0.6136), (0.4868, 0.1368, -0.6136), (0.5044, 0.1704, -0.6136), (0.4816, 0.1472, -0.6136), (0.481, 0.1566, -0.6136), (0.4849, 0.164, -0.6136), (0.493, 0.1688, -0.6136), (1.41, 0.1704, -0.6136), (1.429, 0.1357, -0.6136), (1.421, 0.1687, -0.6136), (1.43, 0.1638, -0.6136), (1.434, 0.1561, -0.6136), (1.434, 0.1464, -0.6136), (-0.3752, 0.1368, -0.6136), (-0.3113, 0.1704, -0.6136), (-0.3661, 0.1472, -0.6136), (-0.3538, 0.1566, -0.6136), (-0.3397, 0.164, -0.6136), (-0.3251, 0.1688, -0.6136), (0.3113, 0.1704, -0.6136), (0.3752, 0.1368, -0.6136), (0.3251, 0.1688, -0.6136), (0.3397, 0.164, -0.6136), (0.3538, 0.1566, -0.6136), (0.3661, 0.1472, -0.6136), (0.5634, -0.1368, -0.6136), (0.5457, -0.1704, -0.6136), (0.5685, -0.1472, -0.6136), (0.5692, -0.1566, -0.6136), (0.5653, -0.164, -0.6136), (0.5572, -0.1688, -0.6136), (-0.5457, -0.1704, -0.6136), (-0.5634, -0.1368, -0.6136), (-0.5572, -0.1688, -0.6136), (-0.5653, -0.164, -0.6136), (-0.5692, -0.1566, -0.6136), (-0.5685, -0.1472, -0.6136)], [], [(1, 126, 157, 6), (43, 144, 139, 24), (67, 180, 163, 48), (73, 192, 211, 78), (97, 228, 223, 102), (138, 140, 141, 142, 143, 139, 144, 146, 147, 148, 149, 145, 186, 188, 189, 190, 191, 187, 132, 134, 135, 136, 137, 133), (162, 164, 165, 166, 167, 163, 180, 182, 183, 184, 185, 181, 174, 176, 177, 178, 179, 175, 168, 170, 171, 172, 173, 169), (192, 194, 195, 196, 197, 193, 198, 200, 201, 202, 203, 199, 204, 206, 207, 208, 209, 205, 210, 212, 213, 214, 215, 211), (228, 230, 231, 232, 233, 229, 234, 236, 237, 238, 239, 235, 216, 218, 219, 220, 221, 217, 222, 224, 225, 226, 227, 223), (49, 162, 169, 54), (37, 186, 145, 42), (0, 2, 3, 4, 5, 1, 6, 8, 9, 10, 11, 7, 12, 14, 15, 16, 17, 13, 18, 20, 21, 22, 23, 19), (61, 174, 181, 66), (72, 74, 75, 76, 77, 73, 78, 80, 81, 82, 83, 79, 84, 86, 87, 88, 89, 85, 90, 92, 93, 94, 95, 91), (31, 132, 187, 36), (79, 210, 205, 84), (85, 204, 199, 90), (25, 138, 133, 30), (115, 234, 229, 96), (109, 216, 235, 114), (24, 26, 27, 28, 29, 25, 30, 32, 33, 34, 35, 31, 36, 38, 39, 40, 41, 37, 42, 44, 45, 46, 47, 43), (103, 222, 217, 108), (96, 98, 99, 100, 101, 97, 102, 104, 105, 106, 107, 103, 108, 110, 111, 112, 113, 109, 114, 116, 117, 118, 119, 115), (7, 156, 151, 12), (126, 128, 129, 130, 131, 127, 120, 122, 123, 124, 125, 121, 150, 152, 153, 154, 155, 151, 156, 158, 159, 160, 161, 157), (13, 150, 121, 18), (55, 168, 175, 60), (48, 50, 51, 52, 53, 49, 54, 56, 57, 58, 59, 55, 60, 62, 63, 64, 65, 61, 66, 68, 69, 70, 71, 67), (91, 198, 193, 72), (48, 163, 167, 50), (50, 167, 166, 51), (51, 166, 165, 52), (52, 165, 164, 53), (53, 164, 162, 49), (180, 67, 71, 182), (182, 71, 70, 183), (183, 70, 69, 184), (184, 69, 68, 185), (185, 68, 66, 181), (36, 187, 191, 38), (38, 191, 190, 39), (39, 190, 189, 40), (40, 189, 188, 41), (41, 188, 186, 37), (132, 31, 35, 134), (134, 35, 34, 135), (135, 34, 33, 136), (136, 33, 32, 137), (137, 32, 30, 133), (0, 127, 131, 2), (2, 131, 130, 3), (3, 130, 129, 4), (4, 129, 128, 5), (5, 128, 126, 1), (120, 19, 23, 122), (122, 23, 22, 123), (123, 22, 21, 124), (124, 21, 20, 125), (125, 20, 18, 121), (60, 175, 179, 62), (62, 179, 178, 63), (63, 178, 177, 64), (64, 177, 176, 65), (65, 176, 174, 61), (168, 55, 59, 170), (170, 59, 58, 171), (171, 58, 57, 172), (172, 57, 56, 173), (173, 56, 54, 169), (72, 193, 197, 74), (74, 197, 196, 75), (75, 196, 195, 76), (76, 195, 194, 77), (77, 194, 192, 73), (198, 91, 95, 200), (200, 95, 94, 201), (201, 94, 93, 202), (202, 93, 92, 203), (203, 92, 90, 199), (138, 25, 29, 140), (140, 29, 28, 141), (141, 28, 27, 142), (142, 27, 26, 143), (143, 26, 24, 139), (78, 211, 215, 80), (80, 215, 214, 81), (81, 214, 213, 82), (82, 213, 212, 83), (83, 212, 210, 79), (84, 205, 209, 86), (86, 209, 208, 87), (87, 208, 207, 88), (88, 207, 206, 89), (89, 206, 204, 85), (144, 43, 47, 146), (146, 47, 46, 147), (147, 46, 45, 148), (148, 45, 44, 149), (149, 44, 42, 145), (108, 217, 221, 110), (110, 221, 220, 111), (111, 220, 219, 112), (112, 219, 218, 113), (113, 218, 216, 109), (222, 103, 107, 224), (224, 107, 106, 225), (225, 106, 105, 226), (226, 105, 104, 227), (227, 104, 102, 223), (150, 13, 17, 152), (152, 17, 16, 153), (153, 16, 15, 154), (154, 15, 14, 155), (155, 14, 12, 151), (228, 97, 101, 230), (230, 101, 100, 231), (231, 100, 99, 232), (232, 99, 98, 233), (233, 98, 96, 229), (234, 115, 119, 236), (236, 119, 118, 237), (237, 118, 117, 238), (238, 117, 116, 239), (239, 116, 114, 235), (6, 157, 161, 8), (8, 161, 160, 9), (9, 160, 159, 10), (10, 159, 158, 11), (11, 158, 156, 7), (19, 120, 127, 0)])
me_ob_diginslg.polygons.foreach_set('use_smooth', [True] * 130)
me_ob_diginslg.polygons.foreach_set('material_index', [1, 1, 1, 1, 1, 1, 1, 1, 1, 1, 1, 1, 1, 1, 1, 1, 1, 1, 1, 1, 1, 1, 1, 1, 1, 1, 1, 1, 1, 1, 1, 1, 1, 1, 1, 1, 1, 1, 1, 1, 1, 1, 1, 1, 1, 1, 1, 1, 1, 1, 1, 1, 1, 1, 1, 1, 1, 1, 1, 1, 1, 1, 1, 1, 1, 1, 1, 1, 1, 1, 1, 1, 1, 1, 1, 1, 1, 1, 1, 1, 1, 1, 1, 1, 1, 1, 1, 1, 1, 1, 1, 1, 1, 1, 1, 1, 1, 1, 1, 1, 1, 1, 1, 1, 1, 1, 1, 1, 1, 1, 1, 1, 1, 1, 1, 1, 1, 1, 1, 1, 1, 1, 1, 1, 1, 1, 1, 1, 1, 1])
_k = set([(0, 2), (0, 19), (1, 5), (1, 6), (2, 3), (3, 4), (4, 5), (6, 8), (7, 11), (7, 12), (8, 9), (9, 10), (9, 160), (10, 11), (10, 159), (12, 14), (13, 17), (13, 18), (14, 15), (15, 16), (16, 17), (18, 20), (19, 23), (20, 21), (21, 22), (22, 23), (24, 26), (24, 43), (25, 29), (25, 30), (26, 27), (27, 28), (28, 29), (30, 32), (31, 35), (31, 36), (32, 33), (33, 34), (34, 35), (36, 38), (37, 41), (37, 42), (38, 39), (39, 40), (40, 41), (42, 44), (43, 47), (44, 45), (45, 46), (45, 148), (46, 47), (46, 147), (48, 50), (48, 67), (49, 53), (49, 54), (50, 51), (51, 52), (52, 53), (54, 56), (55, 59), (55, 60), (56, 57), (57, 58), (58, 59), (60, 62), (61, 65), (61, 66), (62, 63), (63, 64), (63, 178), (64, 65), (64, 177), (66, 68), (67, 71), (68, 69), (69, 70), (69, 184), (70, 71), (70, 183), (72, 74), (72, 91), (73, 77), (73, 78), (74, 75), (75, 76), (76, 77), (78, 80), (79, 83), (79, 84), (80, 81), (81, 82), (81, 214), (82, 83), (82, 213), (84, 86), (85, 89), (85, 90), (86, 87), (87, 88), (87, 208), (88, 89), (88, 207), (90, 92), (91, 95), (92, 93), (93, 94), (94, 95), (96, 98), (96, 115), (97, 101), (97, 102), (98, 99), (99, 100), (99, 232), (100, 101), (100, 231), (102, 104), (103, 107), (103, 108), (104, 105), (105, 106), (106, 107), (108, 110), (109, 113), (109, 114), (110, 111), (111, 112), (112, 113), (114, 116), (115, 119), (116, 117), (117, 118), (117, 238), (118, 119), (118, 237), (120, 122), (120, 127), (121, 125), (121, 150), (122, 123), (123, 124), (124, 125), (126, 128), (126, 157), (127, 131), (128, 129), (129, 130), (130, 131), (132, 134), (132, 187), (133, 137), (133, 138), (134, 135), (135, 136), (136, 137), (138, 140), (139, 143), (139, 144), (140, 141), (141, 142), (142, 143), (144, 146), (145, 149), (145, 186), (146, 147), (147, 148), (148, 149), (150, 152), (151, 155), (151, 156), (152, 153), (153, 154), (154, 155), (156, 158), (157, 161), (158, 159), (159, 160), (160, 161), (162, 164), (162, 169), (163, 167), (163, 180), (164, 165), (165, 166), (166, 167), (168, 170), (168, 175), (169, 173), (170, 171), (171, 172), (172, 173), (174, 176), (174, 181), (175, 179), (176, 177), (177, 178), (178, 179), (180, 182), (181, 185), (182, 183), (183, 184), (184, 185), (186, 188), (187, 191), (188, 189), (189, 190), (190, 191), (192, 194), (192, 211), (193, 197), (193, 198), (194, 195), (195, 196), (196, 197), (198, 200), (199, 203), (199, 204), (200, 201), (201, 202), (202, 203), (204, 206), (205, 209), (205, 210), (206, 207), (207, 208), (208, 209), (210, 212), (211, 215), (212, 213), (213, 214), (214, 215), (216, 218), (216, 235), (217, 221), (217, 222), (218, 219), (219, 220), (220, 221), (222, 224), (223, 227), (223, 228), (224, 225), (225, 226), (226, 227), (228, 230), (229, 233), (229, 234), (230, 231), (231, 232), (232, 233), (234, 236), (235, 239), (236, 237), (237, 238), (238, 239)])
me_ob_diginslg.attributes.new('sharp_edge', 'BOOLEAN', 'EDGE').data.foreach_set('value', [ (min(e.vertices), max(e.vertices)) in _k for e in me_ob_diginslg.edges])
_k = {(48, 50): 1.0, (163, 167): 1.0, (50, 51): 1.0, (166, 167): 1.0, (51, 52): 1.0, (165, 166): 1.0, (52, 53): 1.0, (164, 165): 1.0, (49, 53): 1.0, (162, 164): 1.0, (180, 182): 1.0, (67, 71): 1.0, (182, 183): 1.0, (70, 71): 1.0, (70, 183): 1.0, (183, 184): 1.0, (69, 70): 1.0, (69, 184): 1.0, (184, 185): 1.0, (68, 69): 1.0, (181, 185): 1.0, (66, 68): 1.0, (36, 38): 1.0, (187, 191): 1.0, (38, 39): 1.0, (190, 191): 1.0, (39, 40): 1.0, (189, 190): 1.0, (40, 41): 1.0, (188, 189): 1.0, (37, 41): 1.0, (186, 188): 1.0, (132, 134): 1.0, (31, 35): 1.0, (134, 135): 1.0, (34, 35): 1.0, (135, 136): 1.0, (33, 34): 1.0, (136, 137): 1.0, (32, 33): 1.0, (133, 137): 1.0, (30, 32): 1.0, (0, 2): 1.0, (127, 131): 1.0, (2, 3): 1.0, (130, 131): 1.0, (3, 4): 1.0, (129, 130): 1.0, (4, 5): 1.0, (128, 129): 1.0, (1, 5): 1.0, (126, 128): 1.0, (120, 122): 1.0, (19, 23): 1.0, (122, 123): 1.0, (22, 23): 1.0, (123, 124): 1.0, (21, 22): 1.0, (124, 125): 1.0, (20, 21): 1.0, (121, 125): 1.0, (18, 20): 1.0, (60, 62): 1.0, (175, 179): 1.0, (62, 63): 1.0, (178, 179): 1.0, (63, 178): 1.0, (63, 64): 1.0, (177, 178): 1.0, (64, 177): 1.0, (64, 65): 1.0, (176, 177): 1.0, (61, 65): 1.0, (174, 176): 1.0, (168, 170): 1.0, (55, 59): 1.0, (170, 171): 1.0, (58, 59): 1.0, (171, 172): 1.0, (57, 58): 1.0, (172, 173): 1.0, (56, 57): 1.0, (169, 173): 1.0, (54, 56): 1.0, (72, 74): 1.0, (193, 197): 1.0, (74, 75): 1.0, (196, 197): 1.0, (75, 76): 1.0, (195, 196): 1.0, (76, 77): 1.0, (194, 195): 1.0, (73, 77): 1.0, (192, 194): 1.0, (198, 200): 1.0, (91, 95): 1.0, (200, 201): 1.0, (94, 95): 1.0, (201, 202): 1.0, (93, 94): 1.0, (202, 203): 1.0, (92, 93): 1.0, (199, 203): 1.0, (90, 92): 1.0, (138, 140): 1.0, (25, 29): 1.0, (140, 141): 1.0, (28, 29): 1.0, (141, 142): 1.0, (27, 28): 1.0, (142, 143): 1.0, (26, 27): 1.0, (139, 143): 1.0, (24, 26): 1.0, (78, 80): 1.0, (211, 215): 1.0, (80, 81): 1.0, (214, 215): 1.0, (81, 214): 1.0, (81, 82): 1.0, (213, 214): 1.0, (82, 213): 1.0, (82, 83): 1.0, (212, 213): 1.0, (79, 83): 1.0, (210, 212): 1.0, (84, 86): 1.0, (205, 209): 1.0, (86, 87): 1.0, (208, 209): 1.0, (87, 208): 1.0, (87, 88): 1.0, (207, 208): 1.0, (88, 207): 1.0, (88, 89): 1.0, (206, 207): 1.0, (85, 89): 1.0, (204, 206): 1.0, (144, 146): 1.0, (43, 47): 1.0, (146, 147): 1.0, (46, 47): 1.0, (46, 147): 1.0, (147, 148): 1.0, (45, 46): 1.0, (45, 148): 1.0, (148, 149): 1.0, (44, 45): 1.0, (145, 149): 1.0, (42, 44): 1.0, (108, 110): 1.0, (217, 221): 1.0, (110, 111): 1.0, (220, 221): 1.0, (111, 112): 1.0, (219, 220): 1.0, (112, 113): 1.0, (218, 219): 1.0, (109, 113): 1.0, (216, 218): 1.0, (222, 224): 1.0, (103, 107): 1.0, (224, 225): 1.0, (106, 107): 1.0, (225, 226): 1.0, (105, 106): 1.0, (226, 227): 1.0, (104, 105): 1.0, (223, 227): 1.0, (102, 104): 1.0, (150, 152): 1.0, (13, 17): 1.0, (152, 153): 1.0, (16, 17): 1.0, (153, 154): 1.0, (15, 16): 1.0, (154, 155): 1.0, (14, 15): 1.0, (151, 155): 1.0, (12, 14): 1.0, (228, 230): 1.0, (97, 101): 1.0, (230, 231): 1.0, (100, 101): 1.0, (100, 231): 1.0, (231, 232): 1.0, (99, 100): 1.0, (99, 232): 1.0, (232, 233): 1.0, (98, 99): 1.0, (229, 233): 1.0, (96, 98): 1.0, (234, 236): 1.0, (115, 119): 1.0, (236, 237): 1.0, (118, 119): 1.0, (118, 237): 1.0, (237, 238): 1.0, (117, 118): 1.0, (117, 238): 1.0, (238, 239): 1.0, (116, 117): 1.0, (235, 239): 1.0, (114, 116): 1.0, (6, 8): 1.0, (157, 161): 1.0, (8, 9): 1.0, (160, 161): 1.0, (9, 160): 1.0, (9, 10): 1.0, (159, 160): 1.0, (10, 159): 1.0, (10, 11): 1.0, (158, 159): 1.0, (7, 11): 1.0, (156, 158): 1.0, (0, 19): 1.0, (120, 127): 1.0, (1, 6): 1.0, (7, 12): 1.0, (13, 18): 1.0, (126, 157): 1.0, (151, 156): 1.0, (121, 150): 1.0, (24, 43): 1.0, (25, 30): 1.0, (31, 36): 1.0, (37, 42): 1.0, (139, 144): 1.0, (133, 138): 1.0, (132, 187): 1.0, (145, 186): 1.0, (48, 67): 1.0, (49, 54): 1.0, (55, 60): 1.0, (61, 66): 1.0, (163, 180): 1.0, (162, 169): 1.0, (168, 175): 1.0, (174, 181): 1.0, (72, 91): 1.0, (193, 198): 1.0, (73, 78): 1.0, (79, 84): 1.0, (85, 90): 1.0, (192, 211): 1.0, (205, 210): 1.0, (199, 204): 1.0, (96, 115): 1.0, (229, 234): 1.0, (97, 102): 1.0, (103, 108): 1.0, (109, 114): 1.0, (223, 228): 1.0, (217, 222): 1.0, (216, 235): 1.0}
me_ob_diginslg.attributes.new('crease_edge', 'FLOAT', 'EDGE').data.foreach_set('value', [_k.get((min(e.vertices), max(e.vertices)), 0.0) for e in me_ob_diginslg.edges])
me_ob_diginslg.materials.append(mat_prox_alum_060)
me_ob_diginslg.materials.append(mat_prox_kevlar_060)
me_ob_diginslg.materials.append(mat_prox_rough_plastic_003)
me_ob_diginslg.materials.append(mat_prox_easy_spec_060)
me_ob_diginslg.materials.append(mat_prox_soap_058)
me_ob_diginslg.materials.append(mat_prox_emission_058)
me_ob_diginslg.use_remesh_preserve_volume = False
me_ob_diginslg.use_remesh_preserve_attributes = False
me_ob_diginslg.use_mirror_vertex_groups = False
me_ob_diginslg.update()

# ---- objects
ob_ap_diginslg = bpy.data.objects.new('AP_diginslg', me_ap_diginslg)
ob_bb_diginslg = bpy.data.objects.new('BB_diginslg', me_bb_diginslg)
ob_ob_diginslg = bpy.data.objects.new('OB_diginslg', me_ob_diginslg)

# ---- transforms, parenting, visibility, modifiers, constraints
ob_ap_diginslg.location = (0.0, 0.0, 0.0)
ob_ap_diginslg.hide_render = True
ob_ap_diginslg.visible_camera = False
ob_ap_diginslg.visible_diffuse = False
ob_ap_diginslg.visible_glossy = False
ob_ap_diginslg.visible_transmission = False
ob_ap_diginslg.visible_volume_scatter = False
ob_ap_diginslg.visible_shadow = False
ob_ap_diginslg.display_type = 'WIRE'
ob_ap_diginslg.show_wire = True
ob_ap_diginslg.show_all_edges = True
ob_ap_diginslg.show_in_front = True
ob_ap_diginslg.lineart.crease_threshold = 0.0
ob_bb_diginslg.parent = ob_ap_diginslg
ob_bb_diginslg.location = (0.0, 0.0, 0.0)
ob_bb_diginslg.hide_render = True
ob_bb_diginslg.visible_camera = False
ob_bb_diginslg.visible_diffuse = False
ob_bb_diginslg.visible_glossy = False
ob_bb_diginslg.visible_transmission = False
ob_bb_diginslg.visible_volume_scatter = False
ob_bb_diginslg.visible_shadow = False
ob_bb_diginslg.display_type = 'WIRE'
ob_bb_diginslg.show_wire = True
ob_bb_diginslg.show_all_edges = True
ob_bb_diginslg.lineart.crease_threshold = 0.0
_m = ob_bb_diginslg.modifiers.new('Auto Smooth', 'NODES')
_m.node_group = ng_auto_smooth
_gi = [s.identifier for s in ng_auto_smooth.interface.items_tree if s.item_type == 'SOCKET' and s.in_out == 'INPUT']
_m[_gi[1]] = 1.047  # Angle
ob_ob_diginslg.parent = ob_ap_diginslg
ob_ob_diginslg.location = (0.0, 0.0, 0.0)
ob_ob_diginslg.display_type = 'SOLID'
ob_ob_diginslg.show_transparent = True
ob_ob_diginslg.lineart.crease_threshold = 0.0
_m = ob_ob_diginslg.modifiers.new('Auto Smooth', 'NODES')
_m.node_group = ng_auto_smooth
_gi = [s.identifier for s in ng_auto_smooth.interface.items_tree if s.item_type == 'SOCKET' and s.in_out == 'INPUT']
_m[_gi[1]] = 1.047  # Angle

# ---- collection membership
col_collection_1.objects.link(ob_ap_diginslg)
col_collection_1.objects.link(ob_bb_diginslg)
col_collection_1.objects.link(ob_ob_diginslg)

# ---- scene / render settings (as saved in the file)
scene.frame_start = 1; scene.frame_end = 100; scene.frame_set(1)
scene.render.engine = 'CYCLES'
scene.render.image_settings.color_depth = '16'
scene.render.image_settings.compression = 90
scene.render.resolution_x = 1024
scene.render.resolution_y = 1024
scene.render.resolution_percentage = 50
scene.render.dither_intensity = 0.0
scene.render.use_simplify = True
scene.render.use_persistent_data = True
scene.cycles.use_denoising = False
scene.cycles.samples = 100
scene.cycles.sampling_pattern = 'TABULATED_SOBOL'
scene.cycles.light_sampling_threshold = 0.0
scene.cycles.use_adaptive_sampling = False
scene.cycles.use_light_tree = False
scene.cycles.caustics_reflective = False
scene.cycles.caustics_refractive = False
scene.cycles.blur_glossy = 4.0
scene.cycles.max_bounces = 4
scene.cycles.transmission_bounces = 4
scene.cycles.volume_bounces = 2
scene.cycles.transparent_max_bounces = 4
scene.cycles.use_animated_seed = True
scene.cycles.sample_clamp_direct = 4.0
scene.cycles.sample_clamp_indirect = 2.0
scene.cycles.debug_bvh_type = 'STATIC_BVH'
scene.view_settings.view_transform = 'Standard'
bpy.context.view_layer.update()

# ---- added for rendering (the .blend has no active camera): camera
cam_auto = bpy.data.cameras.new('AutoCamera')
cam_auto.lens = 50.0
cam_auto.sensor_width = 36.0
cam_auto.clip_end = 1000.0
ob_auto_camera = bpy.data.objects.new('AutoCamera', cam_auto)
scene.collection.objects.link(ob_auto_camera)
ob_auto_camera.location = (3.56749, -4.28099, 2.54719)
ob_auto_camera.rotation_euler = (1.09748, -7.21219e-08, 0.694738)
scene.camera = ob_auto_camera
bpy.context.view_layer.update()
